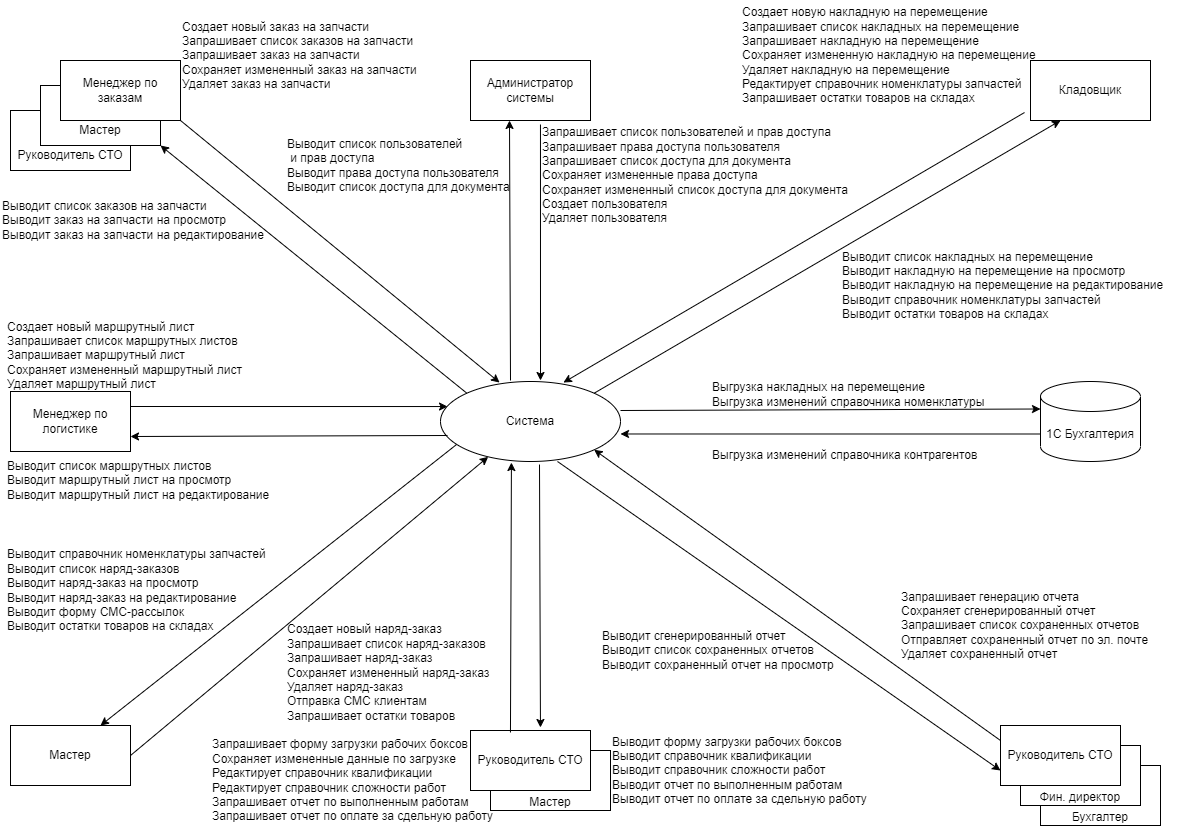

The diagram above was exported from draw.io. Its source (the exported page's mxGraphModel, read from the mxfile embedded in the PNG):
<mxGraphModel dx="1434" dy="836" grid="1" gridSize="10" guides="1" tooltips="1" connect="1" arrows="1" fold="1" page="1" pageScale="1" pageWidth="1169" pageHeight="827" math="0" shadow="0">
  <root>
    <mxCell id="0" />
    <mxCell id="1" parent="0" />
    <mxCell id="iM8f_uXn7HfXhnYwqDRT-29" value="&lt;br&gt;&lt;br&gt;&lt;br&gt;Бухгалтер" style="rounded=0;whiteSpace=wrap;html=1;" vertex="1" parent="1">
      <mxGeometry x="1040" y="765" width="120" height="60" as="geometry" />
    </mxCell>
    <mxCell id="iM8f_uXn7HfXhnYwqDRT-28" value="&lt;br&gt;&lt;br&gt;&lt;br&gt;Фин. директор" style="rounded=0;whiteSpace=wrap;html=1;" vertex="1" parent="1">
      <mxGeometry x="1020" y="745" width="120" height="60" as="geometry" />
    </mxCell>
    <mxCell id="iM8f_uXn7HfXhnYwqDRT-8" value="&lt;br&gt;&lt;br&gt;Руководитель СТО" style="rounded=0;whiteSpace=wrap;html=1;" vertex="1" parent="1">
      <mxGeometry x="10" y="110" width="120" height="60" as="geometry" />
    </mxCell>
    <mxCell id="iM8f_uXn7HfXhnYwqDRT-7" value="&lt;br&gt;&lt;br&gt;Мастер" style="rounded=0;whiteSpace=wrap;html=1;" vertex="1" parent="1">
      <mxGeometry x="40" y="85" width="120" height="60" as="geometry" />
    </mxCell>
    <mxCell id="iM8f_uXn7HfXhnYwqDRT-1" value="Система" style="ellipse;whiteSpace=wrap;html=1;" vertex="1" parent="1">
      <mxGeometry x="440" y="381" width="180" height="80" as="geometry" />
    </mxCell>
    <mxCell id="iM8f_uXn7HfXhnYwqDRT-2" value="Менеджер по заказам" style="rounded=0;whiteSpace=wrap;html=1;" vertex="1" parent="1">
      <mxGeometry x="60" y="60" width="120" height="60" as="geometry" />
    </mxCell>
    <mxCell id="iM8f_uXn7HfXhnYwqDRT-3" value="" style="endArrow=classic;html=1;rounded=0;exitX=1;exitY=1;exitDx=0;exitDy=0;entryX=0.328;entryY=0.013;entryDx=0;entryDy=0;entryPerimeter=0;" edge="1" parent="1" source="iM8f_uXn7HfXhnYwqDRT-2" target="iM8f_uXn7HfXhnYwqDRT-1">
      <mxGeometry width="50" height="50" relative="1" as="geometry">
        <mxPoint x="340" y="250" as="sourcePoint" />
        <mxPoint x="530" y="310" as="targetPoint" />
      </mxGeometry>
    </mxCell>
    <mxCell id="iM8f_uXn7HfXhnYwqDRT-4" value="" style="endArrow=classic;html=1;rounded=0;exitX=0;exitY=0;exitDx=0;exitDy=0;entryX=1;entryY=1;entryDx=0;entryDy=0;" edge="1" parent="1" source="iM8f_uXn7HfXhnYwqDRT-1" target="iM8f_uXn7HfXhnYwqDRT-7">
      <mxGeometry width="50" height="50" relative="1" as="geometry">
        <mxPoint x="434" y="347" as="sourcePoint" />
        <mxPoint x="280" y="230" as="targetPoint" />
      </mxGeometry>
    </mxCell>
    <mxCell id="iM8f_uXn7HfXhnYwqDRT-5" value="Создает новый заказ на запчасти&lt;br&gt;Запрашивает список заказов на запчасти&lt;br&gt;Запрашивает заказ на запчасти&lt;br&gt;Сохраняет измененный заказ на запчасти&lt;br&gt;Удаляет заказ на запчасти" style="text;html=1;align=left;verticalAlign=middle;resizable=0;points=[];autosize=1;strokeColor=none;fillColor=none;" vertex="1" parent="1">
      <mxGeometry x="180" y="10" width="260" height="90" as="geometry" />
    </mxCell>
    <mxCell id="iM8f_uXn7HfXhnYwqDRT-6" value="Выводит список заказов на запчасти&lt;br&gt;Выводит заказ на запчасти на просмотр&lt;br&gt;Выводит заказ на запчасти на редактирование" style="text;html=1;align=left;verticalAlign=middle;resizable=0;points=[];autosize=1;strokeColor=none;fillColor=none;" vertex="1" parent="1">
      <mxGeometry y="190" width="290" height="60" as="geometry" />
    </mxCell>
    <mxCell id="iM8f_uXn7HfXhnYwqDRT-9" value="Кладовщик" style="rounded=0;whiteSpace=wrap;html=1;" vertex="1" parent="1">
      <mxGeometry x="1030" y="60" width="120" height="60" as="geometry" />
    </mxCell>
    <mxCell id="iM8f_uXn7HfXhnYwqDRT-10" value="" style="endArrow=classic;html=1;rounded=0;entryX=0.25;entryY=1;entryDx=0;entryDy=0;exitX=1;exitY=0;exitDx=0;exitDy=0;" edge="1" parent="1" source="iM8f_uXn7HfXhnYwqDRT-1" target="iM8f_uXn7HfXhnYwqDRT-9">
      <mxGeometry width="50" height="50" relative="1" as="geometry">
        <mxPoint x="620" y="360" as="sourcePoint" />
        <mxPoint x="670" y="310" as="targetPoint" />
      </mxGeometry>
    </mxCell>
    <mxCell id="iM8f_uXn7HfXhnYwqDRT-11" value="" style="endArrow=classic;html=1;rounded=0;exitX=-0.05;exitY=0.867;exitDx=0;exitDy=0;entryX=0.683;entryY=0.013;entryDx=0;entryDy=0;entryPerimeter=0;exitPerimeter=0;" edge="1" parent="1" source="iM8f_uXn7HfXhnYwqDRT-9" target="iM8f_uXn7HfXhnYwqDRT-1">
      <mxGeometry width="50" height="50" relative="1" as="geometry">
        <mxPoint x="640" y="270" as="sourcePoint" />
        <mxPoint x="530" y="381" as="targetPoint" />
      </mxGeometry>
    </mxCell>
    <mxCell id="iM8f_uXn7HfXhnYwqDRT-12" value="Создает новую накладную на перемещение&lt;br&gt;Запрашивает список накладных на перемещение&lt;br&gt;Запрашивает накладную на перемещение&lt;br&gt;Сохраняет измененную накладную на перемещение&lt;br&gt;Удаляет накладную на перемещение&lt;br&gt;Редактирует справочник номенклатуры запчастей&lt;br&gt;Запрашивает остатки товаров на складах" style="text;html=1;align=left;verticalAlign=middle;resizable=0;points=[];autosize=1;strokeColor=none;fillColor=none;" vertex="1" parent="1">
      <mxGeometry x="740" width="320" height="110" as="geometry" />
    </mxCell>
    <mxCell id="iM8f_uXn7HfXhnYwqDRT-13" value="Выводит список накладных на перемещение&lt;br&gt;Выводит&amp;nbsp;накладную на перемещение&amp;nbsp;на просмотр&lt;br&gt;Выводит&amp;nbsp;накладную на перемещение&amp;nbsp;на редактирование&lt;br&gt;Выводит справочник номенклатуры запчастей&lt;br&gt;Выводит остатки товаров на складах" style="text;html=1;align=left;verticalAlign=middle;resizable=0;points=[];autosize=1;strokeColor=none;fillColor=none;" vertex="1" parent="1">
      <mxGeometry x="840" y="240" width="340" height="90" as="geometry" />
    </mxCell>
    <mxCell id="iM8f_uXn7HfXhnYwqDRT-15" value="1С Бухгалтерия" style="shape=cylinder3;whiteSpace=wrap;html=1;boundedLbl=1;backgroundOutline=1;size=15;" vertex="1" parent="1">
      <mxGeometry x="1040" y="381" width="100" height="80" as="geometry" />
    </mxCell>
    <mxCell id="iM8f_uXn7HfXhnYwqDRT-17" value="" style="endArrow=classic;html=1;rounded=0;entryX=0;entryY=0;entryDx=0;entryDy=27.5;entryPerimeter=0;" edge="1" parent="1" target="iM8f_uXn7HfXhnYwqDRT-15">
      <mxGeometry width="50" height="50" relative="1" as="geometry">
        <mxPoint x="620" y="410" as="sourcePoint" />
        <mxPoint x="850" y="412" as="targetPoint" />
      </mxGeometry>
    </mxCell>
    <mxCell id="iM8f_uXn7HfXhnYwqDRT-18" value="Выгрузка накладных на перемещение&lt;br&gt;Выгрузка изменений справочника номенклатуры" style="text;html=1;align=left;verticalAlign=middle;resizable=0;points=[];autosize=1;strokeColor=none;fillColor=none;" vertex="1" parent="1">
      <mxGeometry x="710" y="373.5" width="300" height="40" as="geometry" />
    </mxCell>
    <mxCell id="iM8f_uXn7HfXhnYwqDRT-19" value="" style="endArrow=classic;html=1;rounded=0;exitX=0;exitY=0;exitDx=0;exitDy=52.5;exitPerimeter=0;entryX=1;entryY=0.656;entryDx=0;entryDy=0;entryPerimeter=0;" edge="1" parent="1" source="iM8f_uXn7HfXhnYwqDRT-15" target="iM8f_uXn7HfXhnYwqDRT-1">
      <mxGeometry width="50" height="50" relative="1" as="geometry">
        <mxPoint x="570" y="607" as="sourcePoint" />
        <mxPoint x="560" y="457" as="targetPoint" />
      </mxGeometry>
    </mxCell>
    <mxCell id="iM8f_uXn7HfXhnYwqDRT-20" value="Выгрузка изменений справочника контрагентов" style="text;html=1;align=left;verticalAlign=middle;resizable=0;points=[];autosize=1;strokeColor=none;fillColor=none;" vertex="1" parent="1">
      <mxGeometry x="710" y="440" width="290" height="30" as="geometry" />
    </mxCell>
    <mxCell id="iM8f_uXn7HfXhnYwqDRT-22" value="Менеджер по логистике" style="rounded=0;whiteSpace=wrap;html=1;" vertex="1" parent="1">
      <mxGeometry x="10" y="391" width="120" height="60" as="geometry" />
    </mxCell>
    <mxCell id="iM8f_uXn7HfXhnYwqDRT-23" value="" style="endArrow=classic;html=1;rounded=0;exitX=1;exitY=0.25;exitDx=0;exitDy=0;entryX=0.039;entryY=0.313;entryDx=0;entryDy=0;entryPerimeter=0;" edge="1" parent="1" source="iM8f_uXn7HfXhnYwqDRT-22" target="iM8f_uXn7HfXhnYwqDRT-1">
      <mxGeometry width="50" height="50" relative="1" as="geometry">
        <mxPoint x="300" y="527" as="sourcePoint" />
        <mxPoint x="350" y="477" as="targetPoint" />
      </mxGeometry>
    </mxCell>
    <mxCell id="iM8f_uXn7HfXhnYwqDRT-24" value="" style="endArrow=classic;html=1;rounded=0;entryX=1;entryY=0.75;entryDx=0;entryDy=0;exitX=0.039;exitY=0.675;exitDx=0;exitDy=0;exitPerimeter=0;" edge="1" parent="1" source="iM8f_uXn7HfXhnYwqDRT-1" target="iM8f_uXn7HfXhnYwqDRT-22">
      <mxGeometry width="50" height="50" relative="1" as="geometry">
        <mxPoint x="440" y="437" as="sourcePoint" />
        <mxPoint x="390" y="517" as="targetPoint" />
      </mxGeometry>
    </mxCell>
    <mxCell id="iM8f_uXn7HfXhnYwqDRT-25" value="Создает новый маршрутный лист&lt;br&gt;Запрашивает список маршрутных листов&lt;br&gt;Запрашивает маршрутный лист&lt;br&gt;Сохраняет измененный маршрутный лист&lt;br&gt;Удаляет маршрутный лист" style="text;html=1;align=left;verticalAlign=middle;resizable=0;points=[];autosize=1;strokeColor=none;fillColor=none;" vertex="1" parent="1">
      <mxGeometry x="5" y="310" width="260" height="90" as="geometry" />
    </mxCell>
    <mxCell id="iM8f_uXn7HfXhnYwqDRT-26" value="Выводит список маршрутных листов&lt;br&gt;Выводит маршрутный лист&amp;nbsp;на просмотр&lt;br&gt;Выводит маршрутный лист&amp;nbsp;на редактирование" style="text;html=1;align=left;verticalAlign=middle;resizable=0;points=[];autosize=1;strokeColor=none;fillColor=none;" vertex="1" parent="1">
      <mxGeometry x="5" y="450" width="290" height="60" as="geometry" />
    </mxCell>
    <mxCell id="iM8f_uXn7HfXhnYwqDRT-27" value="Руководитель СТО" style="rounded=0;whiteSpace=wrap;html=1;" vertex="1" parent="1">
      <mxGeometry x="1000" y="725" width="120" height="60" as="geometry" />
    </mxCell>
    <mxCell id="iM8f_uXn7HfXhnYwqDRT-30" value="" style="endArrow=classic;html=1;rounded=0;exitX=0.65;exitY=1;exitDx=0;exitDy=0;entryX=0;entryY=0.75;entryDx=0;entryDy=0;exitPerimeter=0;" edge="1" parent="1" source="iM8f_uXn7HfXhnYwqDRT-1" target="iM8f_uXn7HfXhnYwqDRT-27">
      <mxGeometry width="50" height="50" relative="1" as="geometry">
        <mxPoint x="580" y="450" as="sourcePoint" />
        <mxPoint x="700" y="520" as="targetPoint" />
      </mxGeometry>
    </mxCell>
    <mxCell id="iM8f_uXn7HfXhnYwqDRT-31" value="" style="endArrow=classic;html=1;rounded=0;entryX=1;entryY=1;entryDx=0;entryDy=0;exitX=0;exitY=0.25;exitDx=0;exitDy=0;" edge="1" parent="1" source="iM8f_uXn7HfXhnYwqDRT-27" target="iM8f_uXn7HfXhnYwqDRT-1">
      <mxGeometry width="50" height="50" relative="1" as="geometry">
        <mxPoint x="840" y="590" as="sourcePoint" />
        <mxPoint x="480" y="580" as="targetPoint" />
      </mxGeometry>
    </mxCell>
    <mxCell id="iM8f_uXn7HfXhnYwqDRT-32" value="Запрашивает генерацию отчета&lt;br&gt;Сохраняет сгенерированный отчет&lt;br&gt;Запрашивает список сохраненных отчетов&lt;br&gt;Отправляет сохраненный отчет по эл. почте&lt;br&gt;Удаляет сохраненный отчет" style="text;html=1;align=left;verticalAlign=middle;resizable=0;points=[];autosize=1;strokeColor=none;fillColor=none;" vertex="1" parent="1">
      <mxGeometry x="899" y="580" width="270" height="90" as="geometry" />
    </mxCell>
    <mxCell id="iM8f_uXn7HfXhnYwqDRT-33" value="Выводит сгенерированный отчет&lt;br&gt;Выводит список сохраненных отчетов&lt;br&gt;Выводит сохраненный отчет на просмотр" style="text;html=1;align=left;verticalAlign=middle;resizable=0;points=[];autosize=1;strokeColor=none;fillColor=none;" vertex="1" parent="1">
      <mxGeometry x="600" y="620" width="260" height="60" as="geometry" />
    </mxCell>
    <mxCell id="iM8f_uXn7HfXhnYwqDRT-34" value="Администратор системы" style="rounded=0;whiteSpace=wrap;html=1;" vertex="1" parent="1">
      <mxGeometry x="470" y="60" width="120" height="60" as="geometry" />
    </mxCell>
    <mxCell id="iM8f_uXn7HfXhnYwqDRT-39" value="" style="endArrow=classic;html=1;rounded=0;exitX=0.583;exitY=1.067;exitDx=0;exitDy=0;exitPerimeter=0;" edge="1" parent="1" source="iM8f_uXn7HfXhnYwqDRT-34">
      <mxGeometry width="50" height="50" relative="1" as="geometry">
        <mxPoint x="505" y="120" as="sourcePoint" />
        <mxPoint x="540" y="380" as="targetPoint" />
      </mxGeometry>
    </mxCell>
    <mxCell id="iM8f_uXn7HfXhnYwqDRT-40" value="" style="endArrow=classic;html=1;rounded=0;entryX=0.325;entryY=1;entryDx=0;entryDy=0;entryPerimeter=0;" edge="1" parent="1" target="iM8f_uXn7HfXhnYwqDRT-34">
      <mxGeometry width="50" height="50" relative="1" as="geometry">
        <mxPoint x="510" y="380" as="sourcePoint" />
        <mxPoint x="510" y="130" as="targetPoint" />
      </mxGeometry>
    </mxCell>
    <mxCell id="iM8f_uXn7HfXhnYwqDRT-41" value="Запрашивает список пользователей и прав доступа&lt;br&gt;Запрашивает права доступа пользователя&lt;br&gt;Запрашивает список доступа для документа&lt;br&gt;Сохраняет измененные права доступа&lt;br&gt;Сохраняет измененный список доступа для документа&lt;br&gt;Создает пользователя&lt;br&gt;&lt;div style=&quot;&quot;&gt;&lt;span style=&quot;background-color: initial;&quot;&gt;Удаляет пользователя&lt;/span&gt;&lt;/div&gt;" style="text;html=1;align=left;verticalAlign=middle;resizable=0;points=[];autosize=1;strokeColor=none;fillColor=none;" vertex="1" parent="1">
      <mxGeometry x="540" y="120" width="330" height="110" as="geometry" />
    </mxCell>
    <mxCell id="iM8f_uXn7HfXhnYwqDRT-42" value="Выводит список пользователей&lt;br&gt;&amp;nbsp;и прав доступа&lt;br&gt;Выводит права доступа пользователя&lt;br&gt;Выводит список доступа для документа" style="text;html=1;align=left;verticalAlign=middle;resizable=0;points=[];autosize=1;strokeColor=none;fillColor=none;" vertex="1" parent="1">
      <mxGeometry x="285" y="130" width="250" height="70" as="geometry" />
    </mxCell>
    <mxCell id="iM8f_uXn7HfXhnYwqDRT-43" value="&lt;br&gt;&lt;br&gt;&lt;br&gt;Мастер" style="rounded=0;whiteSpace=wrap;html=1;" vertex="1" parent="1">
      <mxGeometry x="490" y="750" width="120" height="60" as="geometry" />
    </mxCell>
    <mxCell id="iM8f_uXn7HfXhnYwqDRT-44" value="Руководитель СТО" style="rounded=0;whiteSpace=wrap;html=1;" vertex="1" parent="1">
      <mxGeometry x="470" y="730" width="120" height="60" as="geometry" />
    </mxCell>
    <mxCell id="iM8f_uXn7HfXhnYwqDRT-46" style="edgeStyle=orthogonalEdgeStyle;rounded=0;orthogonalLoop=1;jettySize=auto;html=1;exitX=0.5;exitY=1;exitDx=0;exitDy=0;" edge="1" parent="1" source="iM8f_uXn7HfXhnYwqDRT-43" target="iM8f_uXn7HfXhnYwqDRT-43">
      <mxGeometry relative="1" as="geometry" />
    </mxCell>
    <mxCell id="iM8f_uXn7HfXhnYwqDRT-48" value="" style="endArrow=classic;html=1;rounded=0;entryX=0.394;entryY=1.013;entryDx=0;entryDy=0;entryPerimeter=0;exitX=0.333;exitY=0.033;exitDx=0;exitDy=0;exitPerimeter=0;" edge="1" parent="1" source="iM8f_uXn7HfXhnYwqDRT-44" target="iM8f_uXn7HfXhnYwqDRT-1">
      <mxGeometry width="50" height="50" relative="1" as="geometry">
        <mxPoint x="490" y="710" as="sourcePoint" />
        <mxPoint x="410" y="620" as="targetPoint" />
      </mxGeometry>
    </mxCell>
    <mxCell id="iM8f_uXn7HfXhnYwqDRT-49" value="" style="endArrow=classic;html=1;rounded=0;exitX=0.55;exitY=1.038;exitDx=0;exitDy=0;exitPerimeter=0;entryX=0.583;entryY=-0.05;entryDx=0;entryDy=0;entryPerimeter=0;" edge="1" parent="1" source="iM8f_uXn7HfXhnYwqDRT-1" target="iM8f_uXn7HfXhnYwqDRT-44">
      <mxGeometry width="50" height="50" relative="1" as="geometry">
        <mxPoint x="340" y="660" as="sourcePoint" />
        <mxPoint x="570" y="720" as="targetPoint" />
      </mxGeometry>
    </mxCell>
    <mxCell id="iM8f_uXn7HfXhnYwqDRT-50" style="edgeStyle=orthogonalEdgeStyle;rounded=0;orthogonalLoop=1;jettySize=auto;html=1;exitX=0.5;exitY=1;exitDx=0;exitDy=0;" edge="1" parent="1" source="iM8f_uXn7HfXhnYwqDRT-43" target="iM8f_uXn7HfXhnYwqDRT-43">
      <mxGeometry relative="1" as="geometry" />
    </mxCell>
    <mxCell id="iM8f_uXn7HfXhnYwqDRT-51" value="Запрашивает форму загрузки рабочих боксов&lt;br&gt;Сохраняет измененные данные по загрузке&lt;br&gt;Редактирует справочник квалификации&lt;br&gt;Редактирует справочник сложности работ&lt;br&gt;Запрашивает отчет по выполненным работам&lt;br&gt;Запрашивает отчет по оплате за сдельную работу" style="text;html=1;align=left;verticalAlign=middle;resizable=0;points=[];autosize=1;strokeColor=none;fillColor=none;" vertex="1" parent="1">
      <mxGeometry x="210" y="730" width="300" height="100" as="geometry" />
    </mxCell>
    <mxCell id="iM8f_uXn7HfXhnYwqDRT-52" value="Выводит форму загрузки рабочих боксов&lt;br&gt;Выводит справочник квалификации&lt;br&gt;Выводит справочник сложности работ&lt;br&gt;Выводит отчет по выполненным работам&lt;br style=&quot;border-color: var(--border-color);&quot;&gt;Выводит отчет по оплате за сдельную работу" style="text;html=1;align=left;verticalAlign=middle;resizable=0;points=[];autosize=1;strokeColor=none;fillColor=none;" vertex="1" parent="1">
      <mxGeometry x="610" y="725" width="280" height="90" as="geometry" />
    </mxCell>
    <mxCell id="iM8f_uXn7HfXhnYwqDRT-53" value="Мастер" style="rounded=0;whiteSpace=wrap;html=1;" vertex="1" parent="1">
      <mxGeometry x="10" y="725" width="120" height="60" as="geometry" />
    </mxCell>
    <mxCell id="iM8f_uXn7HfXhnYwqDRT-54" value="" style="endArrow=classic;html=1;rounded=0;exitX=1;exitY=0.5;exitDx=0;exitDy=0;" edge="1" parent="1" source="iM8f_uXn7HfXhnYwqDRT-53" target="iM8f_uXn7HfXhnYwqDRT-1">
      <mxGeometry width="50" height="50" relative="1" as="geometry">
        <mxPoint x="250" y="580" as="sourcePoint" />
        <mxPoint x="300" y="530" as="targetPoint" />
      </mxGeometry>
    </mxCell>
    <mxCell id="iM8f_uXn7HfXhnYwqDRT-55" value="" style="endArrow=classic;html=1;rounded=0;entryX=0.75;entryY=0;entryDx=0;entryDy=0;exitX=0.089;exitY=0.788;exitDx=0;exitDy=0;exitPerimeter=0;" edge="1" parent="1" source="iM8f_uXn7HfXhnYwqDRT-1" target="iM8f_uXn7HfXhnYwqDRT-53">
      <mxGeometry width="50" height="50" relative="1" as="geometry">
        <mxPoint x="340" y="490" as="sourcePoint" />
        <mxPoint x="50" y="690" as="targetPoint" />
      </mxGeometry>
    </mxCell>
    <mxCell id="iM8f_uXn7HfXhnYwqDRT-56" value="Выводит справочник номенклатуры запчастей&lt;br&gt;Выводит список наряд-заказов&lt;br&gt;Выводит наряд-заказ на просмотр&lt;br&gt;Выводит наряд-заказ на редактирование&lt;br&gt;Выводит форму СМС-рассылок&lt;br&gt;Выводит остатки товаров на складах" style="text;html=1;align=left;verticalAlign=middle;resizable=0;points=[];autosize=1;strokeColor=none;fillColor=none;" vertex="1" parent="1">
      <mxGeometry x="5" y="540" width="280" height="100" as="geometry" />
    </mxCell>
    <mxCell id="iM8f_uXn7HfXhnYwqDRT-57" value="&lt;br&gt;Создает новый наряд-заказ&lt;br&gt;Запрашивает список наряд-заказов&lt;br&gt;Запрашивает наряд-заказ&lt;br&gt;Сохраняет измененный наряд-заказ&lt;br&gt;Удаляет наряд-заказ&lt;br&gt;Отправка СМС клиентам&lt;br&gt;Запрашивает остатки товаров" style="text;html=1;align=left;verticalAlign=middle;resizable=0;points=[];autosize=1;strokeColor=none;fillColor=none;" vertex="1" parent="1">
      <mxGeometry x="285" y="600" width="230" height="130" as="geometry" />
    </mxCell>
  </root>
</mxGraphModel>